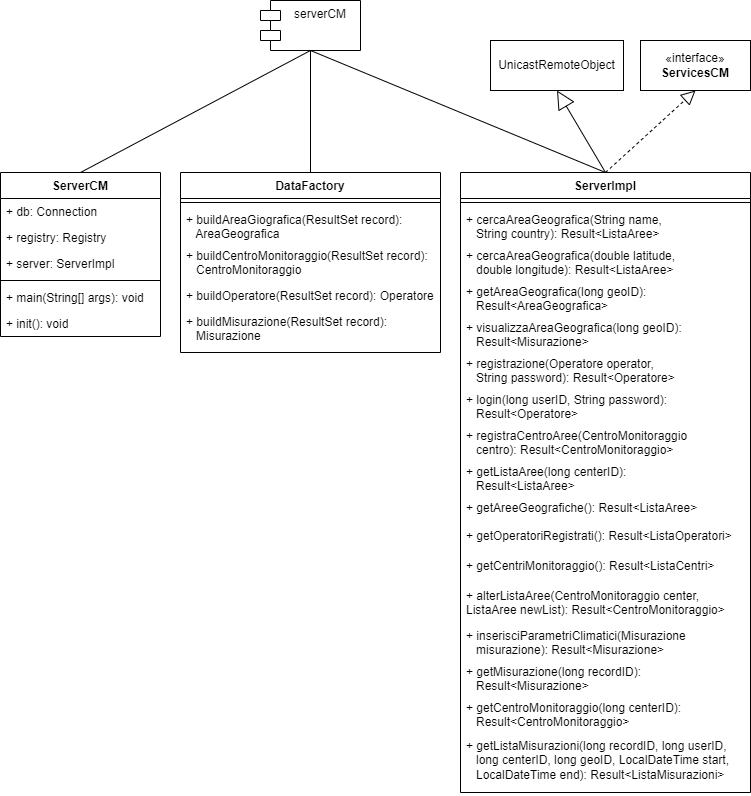

The diagram above was exported from draw.io. Its source (the exported page's mxGraphModel, read from the mxfile embedded in the PNG):
<mxGraphModel dx="656" dy="622" grid="1" gridSize="10" guides="1" tooltips="1" connect="1" arrows="1" fold="1" page="1" pageScale="1" pageWidth="827" pageHeight="1169" math="0" shadow="0">
  <root>
    <mxCell id="0" />
    <mxCell id="1" parent="0" />
    <mxCell id="omaoCnyiv3AI-1zTPq6B-1" value="serverCM" style="shape=module;align=left;spacingLeft=20;align=center;verticalAlign=top;whiteSpace=wrap;html=1;" parent="1" vertex="1">
      <mxGeometry x="300" y="110" width="100" height="50" as="geometry" />
    </mxCell>
    <mxCell id="omaoCnyiv3AI-1zTPq6B-2" value="DataFactory" style="swimlane;fontStyle=1;align=center;verticalAlign=top;childLayout=stackLayout;horizontal=1;startSize=26;horizontalStack=0;resizeParent=1;resizeParentMax=0;resizeLast=0;collapsible=1;marginBottom=0;whiteSpace=wrap;html=1;" parent="1" vertex="1">
      <mxGeometry x="220" y="282" width="260" height="180" as="geometry" />
    </mxCell>
    <mxCell id="omaoCnyiv3AI-1zTPq6B-4" value="" style="line;strokeWidth=1;fillColor=none;align=left;verticalAlign=middle;spacingTop=-1;spacingLeft=3;spacingRight=3;rotatable=0;labelPosition=right;points=[];portConstraint=eastwest;strokeColor=inherit;" parent="omaoCnyiv3AI-1zTPq6B-2" vertex="1">
      <mxGeometry y="26" width="260" height="8" as="geometry" />
    </mxCell>
    <mxCell id="omaoCnyiv3AI-1zTPq6B-5" value="+ buildAreaGiografica(ResultSet record):&lt;br&gt;&amp;nbsp; &amp;nbsp;AreaGeografica" style="text;strokeColor=none;fillColor=none;align=left;verticalAlign=top;spacingLeft=4;spacingRight=4;overflow=hidden;rotatable=0;points=[[0,0.5],[1,0.5]];portConstraint=eastwest;whiteSpace=wrap;html=1;" parent="omaoCnyiv3AI-1zTPq6B-2" vertex="1">
      <mxGeometry y="34" width="260" height="36" as="geometry" />
    </mxCell>
    <mxCell id="TgeIsKB1GvQfznADrXBh-12" value="+ buildCentroMonitoraggio(ResultSet record):&lt;br&gt;&amp;nbsp; &amp;nbsp;CentroMonitoraggio" style="text;strokeColor=none;fillColor=none;align=left;verticalAlign=top;spacingLeft=4;spacingRight=4;overflow=hidden;rotatable=0;points=[[0,0.5],[1,0.5]];portConstraint=eastwest;whiteSpace=wrap;html=1;" parent="omaoCnyiv3AI-1zTPq6B-2" vertex="1">
      <mxGeometry y="70" width="260" height="40" as="geometry" />
    </mxCell>
    <mxCell id="TgeIsKB1GvQfznADrXBh-17" value="+ buildOperatore(ResultSet record): Operatore" style="text;strokeColor=none;fillColor=none;align=left;verticalAlign=top;spacingLeft=4;spacingRight=4;overflow=hidden;rotatable=0;points=[[0,0.5],[1,0.5]];portConstraint=eastwest;whiteSpace=wrap;html=1;" parent="omaoCnyiv3AI-1zTPq6B-2" vertex="1">
      <mxGeometry y="110" width="260" height="26" as="geometry" />
    </mxCell>
    <mxCell id="TgeIsKB1GvQfznADrXBh-19" value="+ buildMisurazione(ResultSet record):&lt;br&gt;&amp;nbsp; &amp;nbsp;Misurazione" style="text;strokeColor=none;fillColor=none;align=left;verticalAlign=top;spacingLeft=4;spacingRight=4;overflow=hidden;rotatable=0;points=[[0,0.5],[1,0.5]];portConstraint=eastwest;whiteSpace=wrap;html=1;" parent="omaoCnyiv3AI-1zTPq6B-2" vertex="1">
      <mxGeometry y="136" width="260" height="44" as="geometry" />
    </mxCell>
    <mxCell id="TgeIsKB1GvQfznADrXBh-1" value="ServerCM" style="swimlane;fontStyle=1;align=center;verticalAlign=top;childLayout=stackLayout;horizontal=1;startSize=26;horizontalStack=0;resizeParent=1;resizeParentMax=0;resizeLast=0;collapsible=1;marginBottom=0;whiteSpace=wrap;html=1;" parent="1" vertex="1">
      <mxGeometry x="40" y="282" width="160" height="164" as="geometry" />
    </mxCell>
    <mxCell id="TgeIsKB1GvQfznADrXBh-7" value="+ db: Connection" style="text;strokeColor=none;fillColor=none;align=left;verticalAlign=top;spacingLeft=4;spacingRight=4;overflow=hidden;rotatable=0;points=[[0,0.5],[1,0.5]];portConstraint=eastwest;whiteSpace=wrap;html=1;" parent="TgeIsKB1GvQfznADrXBh-1" vertex="1">
      <mxGeometry y="26" width="160" height="26" as="geometry" />
    </mxCell>
    <mxCell id="TgeIsKB1GvQfznADrXBh-9" value="+ registry: Registry" style="text;strokeColor=none;fillColor=none;align=left;verticalAlign=top;spacingLeft=4;spacingRight=4;overflow=hidden;rotatable=0;points=[[0,0.5],[1,0.5]];portConstraint=eastwest;whiteSpace=wrap;html=1;" parent="TgeIsKB1GvQfznADrXBh-1" vertex="1">
      <mxGeometry y="52" width="160" height="26" as="geometry" />
    </mxCell>
    <mxCell id="TgeIsKB1GvQfznADrXBh-10" value="+ server: ServerImpl" style="text;strokeColor=none;fillColor=none;align=left;verticalAlign=top;spacingLeft=4;spacingRight=4;overflow=hidden;rotatable=0;points=[[0,0.5],[1,0.5]];portConstraint=eastwest;whiteSpace=wrap;html=1;" parent="TgeIsKB1GvQfznADrXBh-1" vertex="1">
      <mxGeometry y="78" width="160" height="26" as="geometry" />
    </mxCell>
    <mxCell id="TgeIsKB1GvQfznADrXBh-2" value="" style="line;strokeWidth=1;fillColor=none;align=left;verticalAlign=middle;spacingTop=-1;spacingLeft=3;spacingRight=3;rotatable=0;labelPosition=right;points=[];portConstraint=eastwest;strokeColor=inherit;" parent="TgeIsKB1GvQfznADrXBh-1" vertex="1">
      <mxGeometry y="104" width="160" height="8" as="geometry" />
    </mxCell>
    <mxCell id="TgeIsKB1GvQfznADrXBh-11" value="+ main(String[] args): void" style="text;strokeColor=none;fillColor=none;align=left;verticalAlign=top;spacingLeft=4;spacingRight=4;overflow=hidden;rotatable=0;points=[[0,0.5],[1,0.5]];portConstraint=eastwest;whiteSpace=wrap;html=1;" parent="TgeIsKB1GvQfznADrXBh-1" vertex="1">
      <mxGeometry y="112" width="160" height="26" as="geometry" />
    </mxCell>
    <mxCell id="TgeIsKB1GvQfznADrXBh-3" value="+ init(): void" style="text;strokeColor=none;fillColor=none;align=left;verticalAlign=top;spacingLeft=4;spacingRight=4;overflow=hidden;rotatable=0;points=[[0,0.5],[1,0.5]];portConstraint=eastwest;whiteSpace=wrap;html=1;" parent="TgeIsKB1GvQfznADrXBh-1" vertex="1">
      <mxGeometry y="138" width="160" height="26" as="geometry" />
    </mxCell>
    <mxCell id="TgeIsKB1GvQfznADrXBh-4" value="ServerImpl" style="swimlane;fontStyle=1;align=center;verticalAlign=top;childLayout=stackLayout;horizontal=1;startSize=26;horizontalStack=0;resizeParent=1;resizeParentMax=0;resizeLast=0;collapsible=1;marginBottom=0;whiteSpace=wrap;html=1;" parent="1" vertex="1">
      <mxGeometry x="500" y="282" width="290" height="620" as="geometry" />
    </mxCell>
    <mxCell id="TgeIsKB1GvQfznADrXBh-5" value="" style="line;strokeWidth=1;fillColor=none;align=left;verticalAlign=middle;spacingTop=-1;spacingLeft=3;spacingRight=3;rotatable=0;labelPosition=right;points=[];portConstraint=eastwest;strokeColor=inherit;" parent="TgeIsKB1GvQfznADrXBh-4" vertex="1">
      <mxGeometry y="26" width="290" height="8" as="geometry" />
    </mxCell>
    <mxCell id="TgeIsKB1GvQfznADrXBh-6" value="+ cercaAreaGeografica(String name,&amp;nbsp; &amp;nbsp;&lt;br&gt;&amp;nbsp; &amp;nbsp;String country): Result&amp;lt;ListaAree&amp;gt;" style="text;strokeColor=none;fillColor=none;align=left;verticalAlign=top;spacingLeft=4;spacingRight=4;overflow=hidden;rotatable=0;points=[[0,0.5],[1,0.5]];portConstraint=eastwest;whiteSpace=wrap;html=1;" parent="TgeIsKB1GvQfznADrXBh-4" vertex="1">
      <mxGeometry y="34" width="290" height="36" as="geometry" />
    </mxCell>
    <mxCell id="TgeIsKB1GvQfznADrXBh-22" value="+ cercaAreaGeografica(double latitude,&lt;br&gt;&amp;nbsp; &amp;nbsp;double longitude): Result&amp;lt;ListaAree&amp;gt;" style="text;strokeColor=none;fillColor=none;align=left;verticalAlign=top;spacingLeft=4;spacingRight=4;overflow=hidden;rotatable=0;points=[[0,0.5],[1,0.5]];portConstraint=eastwest;whiteSpace=wrap;html=1;" parent="TgeIsKB1GvQfznADrXBh-4" vertex="1">
      <mxGeometry y="70" width="290" height="36" as="geometry" />
    </mxCell>
    <mxCell id="TgeIsKB1GvQfznADrXBh-23" value="+ getAreaGeografica(long geoID):&lt;br&gt;&amp;nbsp; &amp;nbsp;Result&amp;lt;AreaGeografica&amp;gt;" style="text;strokeColor=none;fillColor=none;align=left;verticalAlign=top;spacingLeft=4;spacingRight=4;overflow=hidden;rotatable=0;points=[[0,0.5],[1,0.5]];portConstraint=eastwest;whiteSpace=wrap;html=1;" parent="TgeIsKB1GvQfznADrXBh-4" vertex="1">
      <mxGeometry y="106" width="290" height="36" as="geometry" />
    </mxCell>
    <mxCell id="TgeIsKB1GvQfznADrXBh-24" value="+ visualizzaAreaGeografica(long geoID):&lt;br&gt;&amp;nbsp; &amp;nbsp;Result&amp;lt;Misurazione&amp;gt;" style="text;strokeColor=none;fillColor=none;align=left;verticalAlign=top;spacingLeft=4;spacingRight=4;overflow=hidden;rotatable=0;points=[[0,0.5],[1,0.5]];portConstraint=eastwest;whiteSpace=wrap;html=1;" parent="TgeIsKB1GvQfznADrXBh-4" vertex="1">
      <mxGeometry y="142" width="290" height="36" as="geometry" />
    </mxCell>
    <mxCell id="TgeIsKB1GvQfznADrXBh-25" value="+ registrazione(Operatore operator,&lt;br&gt;&amp;nbsp; &amp;nbsp;String password): Result&amp;lt;Operatore&amp;gt;" style="text;strokeColor=none;fillColor=none;align=left;verticalAlign=top;spacingLeft=4;spacingRight=4;overflow=hidden;rotatable=0;points=[[0,0.5],[1,0.5]];portConstraint=eastwest;whiteSpace=wrap;html=1;" parent="TgeIsKB1GvQfznADrXBh-4" vertex="1">
      <mxGeometry y="178" width="290" height="36" as="geometry" />
    </mxCell>
    <mxCell id="TgeIsKB1GvQfznADrXBh-27" value="+ login(long userID, String password):&lt;br&gt;&amp;nbsp; &amp;nbsp;Result&amp;lt;Operatore&amp;gt;" style="text;strokeColor=none;fillColor=none;align=left;verticalAlign=top;spacingLeft=4;spacingRight=4;overflow=hidden;rotatable=0;points=[[0,0.5],[1,0.5]];portConstraint=eastwest;whiteSpace=wrap;html=1;" parent="TgeIsKB1GvQfznADrXBh-4" vertex="1">
      <mxGeometry y="214" width="290" height="36" as="geometry" />
    </mxCell>
    <mxCell id="TgeIsKB1GvQfznADrXBh-26" value="+ registraCentroAree(CentroMonitoraggio&lt;br&gt;&amp;nbsp; &amp;nbsp;centro): Result&amp;lt;CentroMonitoraggio&amp;gt;" style="text;strokeColor=none;fillColor=none;align=left;verticalAlign=top;spacingLeft=4;spacingRight=4;overflow=hidden;rotatable=0;points=[[0,0.5],[1,0.5]];portConstraint=eastwest;whiteSpace=wrap;html=1;" parent="TgeIsKB1GvQfznADrXBh-4" vertex="1">
      <mxGeometry y="250" width="290" height="36" as="geometry" />
    </mxCell>
    <mxCell id="TgeIsKB1GvQfznADrXBh-28" value="+ getListaAree(long centerID):&lt;br&gt;&amp;nbsp; &amp;nbsp;Result&amp;lt;ListaAree&amp;gt;" style="text;strokeColor=none;fillColor=none;align=left;verticalAlign=top;spacingLeft=4;spacingRight=4;overflow=hidden;rotatable=0;points=[[0,0.5],[1,0.5]];portConstraint=eastwest;whiteSpace=wrap;html=1;" parent="TgeIsKB1GvQfznADrXBh-4" vertex="1">
      <mxGeometry y="286" width="290" height="36" as="geometry" />
    </mxCell>
    <mxCell id="BqMPYsbbGyf_3eFGufmX-1" value="+&amp;nbsp;getAreeGeografiche&lt;span style=&quot;background-color: initial;&quot;&gt;():&lt;/span&gt;&amp;nbsp;Result&amp;lt;ListaAree&amp;gt;" style="text;strokeColor=none;fillColor=none;align=left;verticalAlign=top;spacingLeft=4;spacingRight=4;overflow=hidden;rotatable=0;points=[[0,0.5],[1,0.5]];portConstraint=eastwest;whiteSpace=wrap;html=1;" parent="TgeIsKB1GvQfznADrXBh-4" vertex="1">
      <mxGeometry y="322" width="290" height="28" as="geometry" />
    </mxCell>
    <mxCell id="uHFnqTzhBvpn5nZnHJPD-1" value="+&amp;nbsp;getOperatoriRegistrati&lt;span style=&quot;background-color: initial;&quot;&gt;():&lt;/span&gt;&amp;nbsp;Result&amp;lt;ListaOperatori&amp;gt;" style="text;strokeColor=none;fillColor=none;align=left;verticalAlign=top;spacingLeft=4;spacingRight=4;overflow=hidden;rotatable=0;points=[[0,0.5],[1,0.5]];portConstraint=eastwest;whiteSpace=wrap;html=1;" parent="TgeIsKB1GvQfznADrXBh-4" vertex="1">
      <mxGeometry y="350" width="290" height="30" as="geometry" />
    </mxCell>
    <mxCell id="Ra1zANN0agBKbvByU5WU-1" value="+&amp;nbsp;getCentriMonitoraggio&lt;span style=&quot;background-color: initial;&quot;&gt;():&lt;/span&gt;&amp;nbsp;Result&amp;lt;ListaCentri&amp;gt;" style="text;strokeColor=none;fillColor=none;align=left;verticalAlign=top;spacingLeft=4;spacingRight=4;overflow=hidden;rotatable=0;points=[[0,0.5],[1,0.5]];portConstraint=eastwest;whiteSpace=wrap;html=1;" vertex="1" parent="TgeIsKB1GvQfznADrXBh-4">
      <mxGeometry y="380" width="290" height="30" as="geometry" />
    </mxCell>
    <mxCell id="Ra1zANN0agBKbvByU5WU-2" value="+&amp;nbsp;alterListaAree&lt;span style=&quot;background-color: initial;&quot;&gt;(CentroMonitoraggio center, ListaAree newList):&lt;/span&gt;&amp;nbsp;Result&amp;lt;CentroMonitoraggio&amp;gt;" style="text;strokeColor=none;fillColor=none;align=left;verticalAlign=top;spacingLeft=4;spacingRight=4;overflow=hidden;rotatable=0;points=[[0,0.5],[1,0.5]];portConstraint=eastwest;whiteSpace=wrap;html=1;" vertex="1" parent="TgeIsKB1GvQfznADrXBh-4">
      <mxGeometry y="410" width="290" height="40" as="geometry" />
    </mxCell>
    <mxCell id="TgeIsKB1GvQfznADrXBh-29" value="+ inserisciParametriClimatici(Misurazione&lt;br&gt;&amp;nbsp; &amp;nbsp;misurazione):&amp;nbsp;Result&amp;lt;Misurazione&amp;gt;" style="text;strokeColor=none;fillColor=none;align=left;verticalAlign=top;spacingLeft=4;spacingRight=4;overflow=hidden;rotatable=0;points=[[0,0.5],[1,0.5]];portConstraint=eastwest;whiteSpace=wrap;html=1;" parent="TgeIsKB1GvQfznADrXBh-4" vertex="1">
      <mxGeometry y="450" width="290" height="36" as="geometry" />
    </mxCell>
    <mxCell id="TgeIsKB1GvQfznADrXBh-30" value="+ getMisurazione(long recordID):&lt;br&gt;&amp;nbsp; &amp;nbsp;Result&amp;lt;Misurazione&amp;gt;" style="text;strokeColor=none;fillColor=none;align=left;verticalAlign=top;spacingLeft=4;spacingRight=4;overflow=hidden;rotatable=0;points=[[0,0.5],[1,0.5]];portConstraint=eastwest;whiteSpace=wrap;html=1;" parent="TgeIsKB1GvQfznADrXBh-4" vertex="1">
      <mxGeometry y="486" width="290" height="36" as="geometry" />
    </mxCell>
    <mxCell id="Ra1zANN0agBKbvByU5WU-3" value="+&amp;nbsp;getCentroMonitoraggio&lt;span style=&quot;background-color: initial;&quot;&gt;(long centerID):&lt;br&gt;&lt;/span&gt;&amp;nbsp; &amp;nbsp;Result&amp;lt;CentroMonitoraggio&amp;gt;" style="text;strokeColor=none;fillColor=none;align=left;verticalAlign=top;spacingLeft=4;spacingRight=4;overflow=hidden;rotatable=0;points=[[0,0.5],[1,0.5]];portConstraint=eastwest;whiteSpace=wrap;html=1;" vertex="1" parent="TgeIsKB1GvQfznADrXBh-4">
      <mxGeometry y="522" width="290" height="38" as="geometry" />
    </mxCell>
    <mxCell id="Ra1zANN0agBKbvByU5WU-5" value="+&amp;nbsp;getListaMisurazioni&lt;span style=&quot;background-color: initial;&quot;&gt;(long recordID, long userID,&lt;br&gt;&amp;nbsp; &amp;nbsp;long centerID, long geoID, LocalDateTime start,&lt;br&gt;&amp;nbsp; &amp;nbsp;LocalDateTime end):&lt;/span&gt;&amp;nbsp;Result&amp;lt;ListaMisurazioni&amp;gt;" style="text;strokeColor=none;fillColor=none;align=left;verticalAlign=top;spacingLeft=4;spacingRight=4;overflow=hidden;rotatable=0;points=[[0,0.5],[1,0.5]];portConstraint=eastwest;whiteSpace=wrap;html=1;" vertex="1" parent="TgeIsKB1GvQfznADrXBh-4">
      <mxGeometry y="560" width="290" height="60" as="geometry" />
    </mxCell>
    <mxCell id="TgeIsKB1GvQfznADrXBh-20" value="«interface»&lt;br&gt;&lt;b&gt;ServicesCM&lt;/b&gt;" style="html=1;whiteSpace=wrap;" parent="1" vertex="1">
      <mxGeometry x="680" y="150" width="110" height="50" as="geometry" />
    </mxCell>
    <mxCell id="TgeIsKB1GvQfznADrXBh-21" value="UnicastRemoteObject" style="html=1;whiteSpace=wrap;" parent="1" vertex="1">
      <mxGeometry x="530" y="150" width="133" height="50" as="geometry" />
    </mxCell>
    <mxCell id="BqMPYsbbGyf_3eFGufmX-2" value="" style="endArrow=none;html=1;rounded=0;entryX=0.5;entryY=1;entryDx=0;entryDy=0;exitX=0.5;exitY=0;exitDx=0;exitDy=0;" parent="1" source="TgeIsKB1GvQfznADrXBh-1" target="omaoCnyiv3AI-1zTPq6B-1" edge="1">
      <mxGeometry width="50" height="50" relative="1" as="geometry">
        <mxPoint x="200" y="280" as="sourcePoint" />
        <mxPoint x="400" y="260" as="targetPoint" />
      </mxGeometry>
    </mxCell>
    <mxCell id="BqMPYsbbGyf_3eFGufmX-3" value="" style="endArrow=none;html=1;rounded=0;exitX=0.5;exitY=0;exitDx=0;exitDy=0;entryX=0.5;entryY=1;entryDx=0;entryDy=0;" parent="1" source="omaoCnyiv3AI-1zTPq6B-2" target="omaoCnyiv3AI-1zTPq6B-1" edge="1">
      <mxGeometry width="50" height="50" relative="1" as="geometry">
        <mxPoint x="130" y="300" as="sourcePoint" />
        <mxPoint x="370" y="130" as="targetPoint" />
      </mxGeometry>
    </mxCell>
    <mxCell id="BqMPYsbbGyf_3eFGufmX-4" value="" style="endArrow=none;html=1;rounded=0;exitX=0.5;exitY=0;exitDx=0;exitDy=0;entryX=0.5;entryY=1;entryDx=0;entryDy=0;" parent="1" source="TgeIsKB1GvQfznADrXBh-4" target="omaoCnyiv3AI-1zTPq6B-1" edge="1">
      <mxGeometry width="50" height="50" relative="1" as="geometry">
        <mxPoint x="550" y="280" as="sourcePoint" />
        <mxPoint x="370" y="130" as="targetPoint" />
      </mxGeometry>
    </mxCell>
    <mxCell id="BqMPYsbbGyf_3eFGufmX-5" value="" style="endArrow=block;endSize=16;endFill=0;html=1;rounded=0;entryX=0.5;entryY=1;entryDx=0;entryDy=0;exitX=0.5;exitY=0;exitDx=0;exitDy=0;" parent="1" source="TgeIsKB1GvQfznADrXBh-4" target="TgeIsKB1GvQfznADrXBh-21" edge="1">
      <mxGeometry width="160" relative="1" as="geometry">
        <mxPoint x="510" y="240" as="sourcePoint" />
        <mxPoint x="670" y="240" as="targetPoint" />
      </mxGeometry>
    </mxCell>
    <mxCell id="BqMPYsbbGyf_3eFGufmX-7" value="" style="endArrow=block;dashed=1;endFill=0;endSize=12;html=1;rounded=0;exitX=0.5;exitY=0;exitDx=0;exitDy=0;entryX=0.5;entryY=1;entryDx=0;entryDy=0;" parent="1" source="TgeIsKB1GvQfznADrXBh-4" target="TgeIsKB1GvQfznADrXBh-20" edge="1">
      <mxGeometry width="160" relative="1" as="geometry">
        <mxPoint x="510" y="240" as="sourcePoint" />
        <mxPoint x="670" y="240" as="targetPoint" />
      </mxGeometry>
    </mxCell>
  </root>
</mxGraphModel>